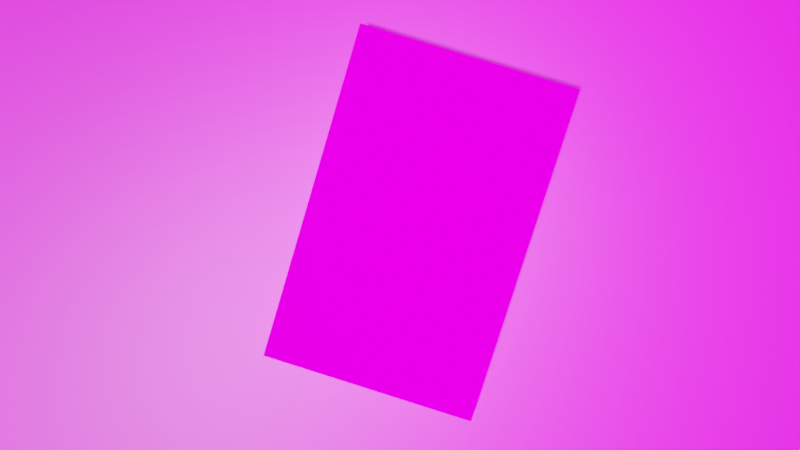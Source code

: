 # Source: project_v1.2.blend  (saved by Blender 3.1.7; exported with 4.5.12 LTS)
import bpy
from mathutils import Matrix  # noqa: F401  (used for matrix-valued properties, if any)

bpy.ops.wm.read_factory_settings(use_empty=True)
scene = bpy.context.scene
scene.name = 'Scene'

# ---- collections
col_collection = bpy.data.collections.new('Collection'); scene.collection.children.link(col_collection)

# ---- images (referenced by path relative to the original .blend; pixels are not part of the script)
import os
ASSET_DIR = os.environ.get("B2B_ASSET_DIR", "")  # directory of the original .blend (textures are referenced by path, not embedded)
HERE = os.path.dirname(os.path.abspath(__file__))  # packed textures are extracted next to this script under _unpacked/

def load_image(name, relpath, width, height, colorspace="sRGB"):
    """Load a texture the original file referenced (path relative to the .blend, or extracted next to this script)."""
    p = next((c for c in (os.path.join(HERE, relpath), os.path.join(ASSET_DIR, relpath)) if relpath and os.path.exists(c)), "")
    if p:
        img = bpy.data.images.load(p, check_existing=True)
        img.name = name
    else:  # same state as the original file: an image datablock whose file is absent (Cycles renders it pink)
        img = bpy.data.images.new(name, width, height)
        img.source = "FILE"
        img.filepath = "//" + (relpath or name)
    img.colorspace_settings.name = colorspace
    return img
img_idcard_ca_1_jpg = load_image('IDCARD_CA_1.jpg', 'IDCARD_CA_1.jpg', 1024, 1024, 'sRGB')
img_7_jpg = load_image('7.jpg', '7.jpg', 1024, 1024, 'sRGB')
img_night_free_ref_hdr_003 = load_image('night_free_Ref.hdr.003', 'night_free_Ref.hdr', 1024, 1024, 'Linear Rec.709')

# ---- materials (node trees are filled in below, after node groups)
mat_receipt = bpy.data.materials.new('receipt')
mat_receipt.use_transparent_shadow = False
mat_table_background = bpy.data.materials.new('table_background')
mat_table_background.use_transparent_shadow = False

# ---- material node trees
mat_receipt.use_nodes = True; mat_receipt.node_tree.nodes.clear()
_N = mat_receipt.node_tree.nodes; _L = mat_receipt.node_tree.links
n0 = _N.new('ShaderNodeUVMap'); n0.name = 'UV Map'; n0.location = (-840, 240)
n0.uv_map = 'UVMap'
n1 = _N.new('ShaderNodeBsdfDiffuse'); n1.name = 'Diffuse BSDF'; n1.location = (260, 317)
n1.inputs[1].default_value = 0.07
n2 = _N.new('ShaderNodeBsdfAnisotropic'); n2.name = 'Glossy BSDF'; n2.location = (240, 140)
n2.distribution = 'GGX'
n2.inputs[1].default_value = 0.0
n3 = _N.new('ShaderNodeLayerWeight'); n3.name = 'Layer Weight'; n3.location = (220, 472)
n3.inputs[0].default_value = 0.0
n4 = _N.new('ShaderNodeOutputMaterial'); n4.name = 'Material Output'; n4.location = (880, 240)
n5 = _N.new('ShaderNodeMixShader'); n5.name = 'Mix Shader'; n5.location = (640, 260)
n6 = _N.new('ShaderNodeMapping'); n6.name = 'Mapping'; n6.location = (-600, 342)
n6.vector_type = 'VECTOR'
n7 = _N.new('ShaderNodeTexImage'); n7.name = 'Image Texture'; n7.location = (-380, 280)
n7.image = img_idcard_ca_1_jpg
_L.new(n0.outputs[0], n6.inputs[0])
_L.new(n3.outputs[0], n5.inputs[0])
_L.new(n1.outputs[0], n5.inputs[1])
_L.new(n2.outputs[0], n5.inputs[2])
_L.new(n6.outputs[0], n7.inputs[0])
_L.new(n5.outputs[0], n4.inputs[0])
_L.new(n7.outputs[0], n1.inputs[0])
_L.new(n7.outputs[0], n2.inputs[0])
n4.is_active_output = True
mat_table_background.use_nodes = True; mat_table_background.node_tree.nodes.clear()
_N = mat_table_background.node_tree.nodes; _L = mat_table_background.node_tree.links
n0 = _N.new('ShaderNodeBsdfPrincipled'); n0.name = 'Principled BSDF'; n0.location = (10, 300)
n0.distribution = 'GGX'
n0.subsurface_method = 'RANDOM_WALK_SKIN'
n0.inputs[3].default_value = 1.45
n0.inputs[27].default_value = (0.0, 0.0, 0.0, 1.0)
n0.inputs[28].default_value = 1.0
n1 = _N.new('ShaderNodeOutputMaterial'); n1.name = 'Material Output'; n1.location = (300, 300)
n2 = _N.new('ShaderNodeTexImage'); n2.name = 'Image Texture'; n2.location = (-280, 280)
n2.image = img_7_jpg
n3 = _N.new('ShaderNodeMapping'); n3.name = 'Mapping'; n3.location = (-518, 278)
n4 = _N.new('ShaderNodeTexCoord'); n4.name = 'Texture Coordinate'; n4.location = (-749, 265)
_L.new(n0.outputs[0], n1.inputs[0])
_L.new(n2.outputs[0], n0.inputs[0])
_L.new(n4.outputs[0], n3.inputs[0])
_L.new(n3.outputs[0], n2.inputs[0])
n1.is_active_output = True

# ---- world
world_world = bpy.data.worlds.new('World'); scene.world = world_world
world_world.use_nodes = True; world_world.node_tree.nodes.clear()
_N = world_world.node_tree.nodes; _L = world_world.node_tree.links
n0 = _N.new('ShaderNodeMix'); n0.name = 'Mix'; n0.location = (-300, 340)
n0.data_type = 'RGBA'
n1 = _N.new('ShaderNodeLightPath'); n1.name = 'Light Path'; n1.location = (-720, 380)
n2 = _N.new('ShaderNodeOutputWorld'); n2.name = 'World Output'; n2.location = (300, 300)
n3 = _N.new('ShaderNodeTexEnvironment'); n3.name = 'Environment Texture'; n3.location = (-640, -40)
n3.image = img_night_free_ref_hdr_003
n4 = _N.new('ShaderNodeRGB'); n4.name = 'RGB'; n4.location = (-520, 180)
n4.outputs[0].default_value = (0.0, 0.0, 0.0, 1.0)
n5 = _N.new('ShaderNodeBackground'); n5.name = 'Background'; n5.location = (-80, 340)
_L.new(n1.outputs[0], n0.inputs[0])
_L.new(n3.outputs[0], n0.inputs[7])
_L.new(n4.outputs[0], n0.inputs[6])
_L.new(n5.outputs[0], n2.inputs[0])
_L.new(n0.outputs[2], n5.inputs[0])
n2.is_active_output = True
world_world.color = (0.05088, 0.05088, 0.05088)
world_world.use_sun_shadow = False
world_world.sun_shadow_jitter_overblur = 0.0

# ---- cameras
cam_camera = bpy.data.cameras.new('Camera')
cam_camera.clip_end = 100.0
cam_camera.lens = 28.0
cam_camera.ortho_scale = 7.314

# ---- lights
light_light = bpy.data.lights.new('Light', 'SUN')
light_light.transmission_factor = 0.0
light_light.angle = 0.1993
light_light.energy = 6.0
light_light.shadow_soft_size = 0.1
light_light.shadow_cascade_max_distance = 1000.0
light_light_001 = bpy.data.lights.new('Light.001', 'SPOT')
light_light_001.transmission_factor = 0.0
light_light_001.cutoff_distance = 39.93
light_light_001.shadow_soft_size = 0.1
light_light_001.use_absolute_resolution = True
light_light_001.spot_size = 0.9201

# ---- meshes
me_plane = bpy.data.meshes.new('Plane')
me_plane.from_pydata([(-1.0, -1.0, 0.0), (1.0, -1.0, 0.0), (-1.0, 1.0, 0.0), (1.0, 1.0, 0.0)], [], [(3, 2, 0, 1)])
_uv = me_plane.uv_layers.new(name='UVMap')
_uv.uv.foreach_set('vector', [1.0, 1.0, 0.0, 1.0, 0.0, 0.0, 1.0, 0.0])
me_plane.materials.append(mat_receipt)
me_plane.use_remesh_fix_poles = True
me_plane.use_remesh_preserve_attributes = False
me_plane.update()
me_plane_002 = bpy.data.meshes.new('Plane.002')
me_plane_002.from_pydata([(-1.0, -1.0, 0.0), (1.0, -1.0, 0.0), (-1.0, 1.0, 0.0), (1.0, 1.0, 0.0)], [], [(0, 1, 3, 2)])
_uv = me_plane_002.uv_layers.new(name='UVMap')
_uv.uv.foreach_set('vector', [0.0, 0.0, 1.0, 0.0, 1.0, 1.0, 0.0, 1.0])
me_plane_002.materials.append(mat_table_background)
me_plane_002.use_remesh_fix_poles = True
me_plane_002.use_remesh_preserve_attributes = False
me_plane_002.update()

# ---- objects
ob_light_1 = bpy.data.objects.new('Light_1', light_light)
ob_camera = bpy.data.objects.new('Camera', cam_camera)
ob_receipt = bpy.data.objects.new('receipt', me_plane)
ob_main_axis = bpy.data.objects.new('Main Axis', None)
ob_light_2 = bpy.data.objects.new('Light_2', light_light_001)
ob_sphere = bpy.data.objects.new('sphere', None)
ob_table = bpy.data.objects.new('table', me_plane_002)
ob_cube = bpy.data.objects.new('cube', None)
ob_receipt_handle = bpy.data.objects.new('receipt handle', None)

# ---- transforms, parenting, visibility, modifiers, constraints
ob_light_1.location = (-0.2441, -0.127, 0.8147)
ob_light_1.rotation_euler = (0.3214, -0.1925, 1.553)
ob_light_1.scale = (0.055, 0.055, 0.055)
ob_light_1.lock_rotations_4d = False
ob_light_1.empty_display_type = 'ARROWS'
ob_light_1.color = (0.0, 0.0, 0.0, 0.0)
ob_light_1.lineart.crease_threshold = 0.0
ob_camera.parent = ob_main_axis
ob_camera.location = (0.0, 0.0, 0.4)
ob_camera.rotation_euler = (-0.0, 0.02793, -4.412)
ob_camera.scale = (5.0, 0.081, 0.728)
ob_camera.lock_rotations_4d = False
ob_camera.empty_display_type = 'ARROWS'
ob_camera.color = (0.0, 0.0, 0.0, 0.0)
ob_camera.display_type = 'WIRE'
ob_camera.lineart.crease_threshold = 0.0
ob_receipt.parent = ob_receipt_handle
ob_receipt.matrix_parent_inverse = Matrix(((40.34, -0.0, 0.0, -0.0), (-0.0, 40.34, -0.0, 0.0), (0.0, -0.0, 40.34, -6.084), (-0.0, 0.0, -0.0, 1.0)))
ob_receipt.location = (0.0, 0.0, 0.15)
ob_receipt.scale = (0.1085, 0.06947, 0.1412)
_m = ob_receipt.modifiers.new('Subdivision', 'SUBSURF')
_m.subdivision_type = 'SIMPLE'
_m.levels = 6
_m.render_levels = 6
_m = ob_receipt.modifiers.new('Subdivision.001', 'SUBSURF')
_m.uv_smooth = 'PRESERVE_CORNERS_JUNCTIONS_AND_CONCAVE'
_m.subdivision_type = 'SIMPLE'
_m.render_levels = 1
_m = ob_receipt.modifiers.new('SimpleDeform', 'SIMPLE_DEFORM')
_m.deform_method = 'BEND'
_m.origin = ob_sphere
_m.factor = 0.0
_m.angle = 0.0
_m = ob_receipt.modifiers.new('Displace', 'DISPLACE')
_m.strength = 0.1185
_m.texture_coords = 'OBJECT'
_m.texture_coords_object = ob_cube
_m = ob_receipt.modifiers.new('Triangulate', 'TRIANGULATE')
ob_main_axis.location = (0.0, 0.0, 0.0)
ob_main_axis.rotation_euler = (0.0, -0.08727, 6.283)
ob_light_2.location = (0.0, 0.0, 0.5)
ob_light_2.rotation_euler = (0.08338, -0.1396, 1.396)
ob_light_2.scale = (0.055, 0.055, 0.055)
ob_light_2.lock_rotations_4d = False
ob_light_2.empty_display_type = 'ARROWS'
ob_light_2.color = (0.0, 0.0, 0.0, 0.0)
ob_light_2.lineart.crease_threshold = 0.0
ob_sphere.parent = ob_receipt
ob_sphere.matrix_parent_inverse = Matrix(((9.217, -0.0, 0.0, -0.0), (-0.0, 7.084, -0.0, 0.0), (0.0, -0.0, 7.084, -0.3542), (-0.0, 0.0, -0.0, 1.0)))
ob_sphere.location = (0.0, 0.0, 0.05)
ob_sphere.rotation_euler = (1.571, -0.0, 0.0)
ob_sphere.scale = (0.1051, 0.1051, 0.1051)
ob_sphere.empty_display_type = 'SPHERE'
ob_table.location = (0.0, 0.0, 0.0)
ob_cube.parent = ob_receipt
ob_cube.matrix_parent_inverse = Matrix(((9.217, -0.0, 0.0, -0.0), (-0.0, 7.084, -0.0, 0.0), (0.0, -0.0, 7.084, -0.07084), (-0.0, 0.0, -0.0, 1.0)))
ob_cube.location = (0.0, 0.0, 0.0)
ob_cube.scale = (0.2521, 0.2521, 0.2521)
ob_cube.empty_display_type = 'CUBE'
ob_receipt_handle.location = (0.0, 0.0, 0.00537)
ob_receipt_handle.scale = (0.02479, 0.02479, 0.02479)
ob_receipt_handle.empty_display_type = 'CUBE'

# ---- collection membership
col_collection.objects.link(ob_light_1)
col_collection.objects.link(ob_camera)
col_collection.objects.link(ob_receipt)
col_collection.objects.link(ob_main_axis)
col_collection.objects.link(ob_light_2)
col_collection.objects.link(ob_sphere)
col_collection.objects.link(ob_table)
col_collection.objects.link(ob_cube)
col_collection.objects.link(ob_receipt_handle)

# ---- scene / render settings (as saved in the file)
scene.camera = ob_camera
scene.frame_start = 1; scene.frame_end = 250; scene.frame_set(185)
scene.render.engine = 'BLENDER_EEVEE_NEXT'
scene.render.use_motion_blur = True
scene.cycles.samples = 20
scene.cycles.sampling_pattern = 'TABULATED_SOBOL'
scene.cycles.use_light_tree = False
scene.eevee.taa_samples = 11
scene.eevee.taa_render_samples = 7
scene.eevee.use_gtao = True
scene.eevee.use_raytracing = True
scene.view_settings.view_transform = 'Filmic'
bpy.context.view_layer.update()
